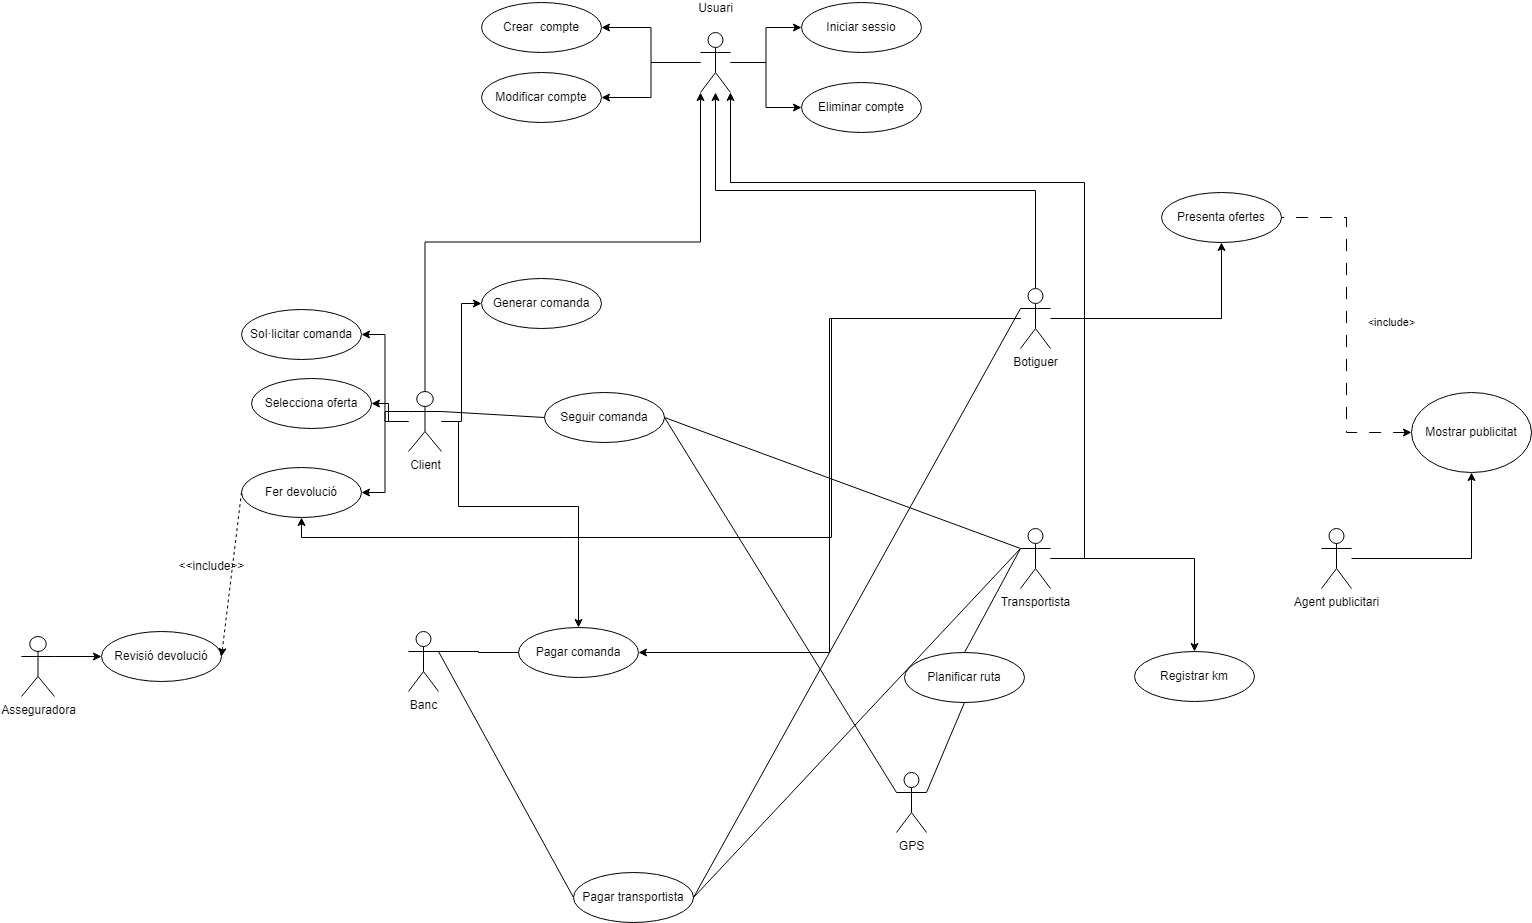

The diagram above was exported from draw.io. Its source (the exported page's mxGraphModel, read from the mxfile embedded in the PNG):
<mxGraphModel dx="1434" dy="746" grid="1" gridSize="10" guides="1" tooltips="1" connect="1" arrows="1" fold="1" page="1" pageScale="1" pageWidth="2339" pageHeight="3300" math="0" shadow="0">
  <root>
    <mxCell id="0" />
    <mxCell id="1" parent="0" />
    <mxCell id="QkQfE-vmOuYWhPcj1QCE-37" style="edgeStyle=orthogonalEdgeStyle;rounded=0;orthogonalLoop=1;jettySize=auto;html=1;entryX=0.5;entryY=0;entryDx=0;entryDy=0;" parent="1" source="QkQfE-vmOuYWhPcj1QCE-42" target="QkQfE-vmOuYWhPcj1QCE-83" edge="1">
      <mxGeometry relative="1" as="geometry">
        <Array as="points">
          <mxPoint x="737" y="849" />
          <mxPoint x="737" y="934" />
          <mxPoint x="857" y="934" />
        </Array>
        <mxPoint x="747" y="934" as="targetPoint" />
      </mxGeometry>
    </mxCell>
    <mxCell id="QkQfE-vmOuYWhPcj1QCE-38" style="edgeStyle=orthogonalEdgeStyle;rounded=0;orthogonalLoop=1;jettySize=auto;html=1;entryX=1;entryY=0.5;entryDx=0;entryDy=0;" parent="1" source="QkQfE-vmOuYWhPcj1QCE-42" target="QkQfE-vmOuYWhPcj1QCE-60" edge="1">
      <mxGeometry relative="1" as="geometry" />
    </mxCell>
    <mxCell id="QkQfE-vmOuYWhPcj1QCE-39" style="edgeStyle=orthogonalEdgeStyle;rounded=0;orthogonalLoop=1;jettySize=auto;html=1;entryX=0;entryY=0.5;entryDx=0;entryDy=0;" parent="1" source="QkQfE-vmOuYWhPcj1QCE-42" target="QkQfE-vmOuYWhPcj1QCE-65" edge="1">
      <mxGeometry relative="1" as="geometry" />
    </mxCell>
    <mxCell id="QkQfE-vmOuYWhPcj1QCE-40" style="edgeStyle=orthogonalEdgeStyle;rounded=0;orthogonalLoop=1;jettySize=auto;html=1;" parent="1" source="QkQfE-vmOuYWhPcj1QCE-42" target="QkQfE-vmOuYWhPcj1QCE-64" edge="1">
      <mxGeometry relative="1" as="geometry" />
    </mxCell>
    <mxCell id="QkQfE-vmOuYWhPcj1QCE-41" style="edgeStyle=orthogonalEdgeStyle;rounded=0;orthogonalLoop=1;jettySize=auto;html=1;exitX=0;exitY=0.3333333333333333;exitDx=0;exitDy=0;exitPerimeter=0;entryX=1;entryY=0.5;entryDx=0;entryDy=0;" parent="1" source="QkQfE-vmOuYWhPcj1QCE-42" target="QkQfE-vmOuYWhPcj1QCE-70" edge="1">
      <mxGeometry relative="1" as="geometry" />
    </mxCell>
    <mxCell id="QkQfE-vmOuYWhPcj1QCE-42" value="Client" style="shape=umlActor;verticalLabelPosition=bottom;verticalAlign=top;html=1;outlineConnect=0;" parent="1" vertex="1">
      <mxGeometry x="687" y="819" width="33" height="60" as="geometry" />
    </mxCell>
    <mxCell id="QkQfE-vmOuYWhPcj1QCE-43" style="edgeStyle=orthogonalEdgeStyle;rounded=0;orthogonalLoop=1;jettySize=auto;html=1;entryX=0.5;entryY=0;entryDx=0;entryDy=0;" parent="1" source="QkQfE-vmOuYWhPcj1QCE-44" target="QkQfE-vmOuYWhPcj1QCE-82" edge="1">
      <mxGeometry relative="1" as="geometry" />
    </mxCell>
    <mxCell id="QkQfE-vmOuYWhPcj1QCE-44" value="Transportista" style="shape=umlActor;verticalLabelPosition=bottom;verticalAlign=top;html=1;outlineConnect=0;" parent="1" vertex="1">
      <mxGeometry x="1299" y="956" width="30" height="60" as="geometry" />
    </mxCell>
    <mxCell id="QkQfE-vmOuYWhPcj1QCE-45" style="edgeStyle=orthogonalEdgeStyle;rounded=0;orthogonalLoop=1;jettySize=auto;html=1;entryX=0.5;entryY=1;entryDx=0;entryDy=0;" parent="1" source="QkQfE-vmOuYWhPcj1QCE-49" target="QkQfE-vmOuYWhPcj1QCE-63" edge="1">
      <mxGeometry relative="1" as="geometry">
        <Array as="points">
          <mxPoint x="1500" y="746" />
        </Array>
      </mxGeometry>
    </mxCell>
    <mxCell id="QkQfE-vmOuYWhPcj1QCE-46" style="edgeStyle=orthogonalEdgeStyle;rounded=0;orthogonalLoop=1;jettySize=auto;html=1;entryX=1;entryY=0.5;entryDx=0;entryDy=0;" parent="1" source="QkQfE-vmOuYWhPcj1QCE-49" target="QkQfE-vmOuYWhPcj1QCE-83" edge="1">
      <mxGeometry relative="1" as="geometry">
        <mxPoint x="916.9999999999995" y="1079" as="targetPoint" />
      </mxGeometry>
    </mxCell>
    <mxCell id="QkQfE-vmOuYWhPcj1QCE-47" style="edgeStyle=orthogonalEdgeStyle;rounded=0;orthogonalLoop=1;jettySize=auto;html=1;exitX=0.5;exitY=0;exitDx=0;exitDy=0;exitPerimeter=0;" parent="1" source="QkQfE-vmOuYWhPcj1QCE-49" target="QkQfE-vmOuYWhPcj1QCE-54" edge="1">
      <mxGeometry relative="1" as="geometry">
        <mxPoint x="993" y="560" as="targetPoint" />
      </mxGeometry>
    </mxCell>
    <mxCell id="QkQfE-vmOuYWhPcj1QCE-48" style="edgeStyle=orthogonalEdgeStyle;rounded=0;orthogonalLoop=1;jettySize=auto;html=1;entryX=0.5;entryY=1;entryDx=0;entryDy=0;" parent="1" source="QkQfE-vmOuYWhPcj1QCE-49" target="QkQfE-vmOuYWhPcj1QCE-70" edge="1">
      <mxGeometry relative="1" as="geometry">
        <Array as="points">
          <mxPoint x="1110" y="746" />
          <mxPoint x="1110" y="965" />
          <mxPoint x="580" y="965" />
        </Array>
      </mxGeometry>
    </mxCell>
    <mxCell id="QkQfE-vmOuYWhPcj1QCE-49" value="Botiguer&lt;div&gt;&lt;br&gt;&lt;/div&gt;" style="shape=umlActor;verticalLabelPosition=bottom;verticalAlign=top;html=1;outlineConnect=0;" parent="1" vertex="1">
      <mxGeometry x="1299" y="716" width="30" height="60" as="geometry" />
    </mxCell>
    <mxCell id="QkQfE-vmOuYWhPcj1QCE-50" style="edgeStyle=orthogonalEdgeStyle;rounded=0;orthogonalLoop=1;jettySize=auto;html=1;entryX=0;entryY=0.5;entryDx=0;entryDy=0;" parent="1" source="QkQfE-vmOuYWhPcj1QCE-54" target="QkQfE-vmOuYWhPcj1QCE-58" edge="1">
      <mxGeometry relative="1" as="geometry" />
    </mxCell>
    <mxCell id="QkQfE-vmOuYWhPcj1QCE-51" style="edgeStyle=orthogonalEdgeStyle;rounded=0;orthogonalLoop=1;jettySize=auto;html=1;entryX=0;entryY=0.5;entryDx=0;entryDy=0;" parent="1" source="QkQfE-vmOuYWhPcj1QCE-54" target="QkQfE-vmOuYWhPcj1QCE-57" edge="1">
      <mxGeometry relative="1" as="geometry" />
    </mxCell>
    <mxCell id="QkQfE-vmOuYWhPcj1QCE-52" style="edgeStyle=orthogonalEdgeStyle;rounded=0;orthogonalLoop=1;jettySize=auto;html=1;entryX=1;entryY=0.5;entryDx=0;entryDy=0;" parent="1" source="QkQfE-vmOuYWhPcj1QCE-54" target="QkQfE-vmOuYWhPcj1QCE-55" edge="1">
      <mxGeometry relative="1" as="geometry" />
    </mxCell>
    <mxCell id="QkQfE-vmOuYWhPcj1QCE-53" style="edgeStyle=orthogonalEdgeStyle;rounded=0;orthogonalLoop=1;jettySize=auto;html=1;entryX=1;entryY=0.5;entryDx=0;entryDy=0;" parent="1" source="QkQfE-vmOuYWhPcj1QCE-54" target="QkQfE-vmOuYWhPcj1QCE-56" edge="1">
      <mxGeometry relative="1" as="geometry" />
    </mxCell>
    <mxCell id="QkQfE-vmOuYWhPcj1QCE-54" value="Usuari&lt;div&gt;&lt;br&gt;&lt;/div&gt;" style="shape=umlActor;verticalLabelPosition=top;verticalAlign=bottom;html=1;outlineConnect=0;labelPosition=center;align=center;" parent="1" vertex="1">
      <mxGeometry x="979" y="460" width="30" height="60" as="geometry" />
    </mxCell>
    <mxCell id="QkQfE-vmOuYWhPcj1QCE-55" value="Crear&amp;nbsp; compte" style="ellipse;whiteSpace=wrap;html=1;" parent="1" vertex="1">
      <mxGeometry x="760" y="430" width="120" height="50" as="geometry" />
    </mxCell>
    <mxCell id="QkQfE-vmOuYWhPcj1QCE-56" value="Modificar compte" style="ellipse;whiteSpace=wrap;html=1;" parent="1" vertex="1">
      <mxGeometry x="760" y="500" width="120" height="50" as="geometry" />
    </mxCell>
    <mxCell id="QkQfE-vmOuYWhPcj1QCE-57" value="Eliminar compte" style="ellipse;whiteSpace=wrap;html=1;" parent="1" vertex="1">
      <mxGeometry x="1080" y="510" width="120" height="50" as="geometry" />
    </mxCell>
    <mxCell id="QkQfE-vmOuYWhPcj1QCE-58" value="Iniciar sessio" style="ellipse;whiteSpace=wrap;html=1;" parent="1" vertex="1">
      <mxGeometry x="1080" y="430" width="120" height="50" as="geometry" />
    </mxCell>
    <mxCell id="QkQfE-vmOuYWhPcj1QCE-59" value="Seguir comanda" style="ellipse;whiteSpace=wrap;html=1;" parent="1" vertex="1">
      <mxGeometry x="823" y="820" width="120" height="50" as="geometry" />
    </mxCell>
    <mxCell id="QkQfE-vmOuYWhPcj1QCE-60" value="Sol·licitar comanda" style="ellipse;whiteSpace=wrap;html=1;" parent="1" vertex="1">
      <mxGeometry x="520" y="737" width="120" height="50" as="geometry" />
    </mxCell>
    <mxCell id="QkQfE-vmOuYWhPcj1QCE-61" style="edgeStyle=orthogonalEdgeStyle;rounded=0;orthogonalLoop=1;jettySize=auto;html=1;exitX=1;exitY=0.3333333333333333;exitDx=0;exitDy=0;exitPerimeter=0;entryX=0;entryY=0.5;entryDx=0;entryDy=0;endArrow=none;endFill=0;" parent="1" edge="1">
      <mxGeometry relative="1" as="geometry">
        <mxPoint x="717" y="1079" as="sourcePoint" />
        <mxPoint x="797" y="1080" as="targetPoint" />
        <Array as="points">
          <mxPoint x="757" y="1079" />
          <mxPoint x="757" y="1080" />
        </Array>
      </mxGeometry>
    </mxCell>
    <mxCell id="QkQfE-vmOuYWhPcj1QCE-62" value="Banc" style="shape=umlActor;verticalLabelPosition=bottom;verticalAlign=top;html=1;outlineConnect=0;" parent="1" vertex="1">
      <mxGeometry x="687" y="1059" width="30" height="60" as="geometry" />
    </mxCell>
    <mxCell id="QkQfE-vmOuYWhPcj1QCE-63" value="Presenta ofertes" style="ellipse;whiteSpace=wrap;html=1;" parent="1" vertex="1">
      <mxGeometry x="1440" y="620" width="120" height="50" as="geometry" />
    </mxCell>
    <mxCell id="QkQfE-vmOuYWhPcj1QCE-64" value="Selecciona oferta" style="ellipse;whiteSpace=wrap;html=1;" parent="1" vertex="1">
      <mxGeometry x="530" y="806" width="120" height="50" as="geometry" />
    </mxCell>
    <mxCell id="QkQfE-vmOuYWhPcj1QCE-65" value="Generar comanda" style="ellipse;whiteSpace=wrap;html=1;" parent="1" vertex="1">
      <mxGeometry x="760" y="706" width="120" height="50" as="geometry" />
    </mxCell>
    <mxCell id="QkQfE-vmOuYWhPcj1QCE-66" style="edgeStyle=orthogonalEdgeStyle;rounded=0;orthogonalLoop=1;jettySize=auto;html=1;exitX=0.5;exitY=1;exitDx=0;exitDy=0;" parent="1" source="QkQfE-vmOuYWhPcj1QCE-60" target="QkQfE-vmOuYWhPcj1QCE-60" edge="1">
      <mxGeometry relative="1" as="geometry" />
    </mxCell>
    <mxCell id="QkQfE-vmOuYWhPcj1QCE-67" style="edgeStyle=orthogonalEdgeStyle;rounded=0;orthogonalLoop=1;jettySize=auto;html=1;exitX=1;exitY=0.3333333333333333;exitDx=0;exitDy=0;exitPerimeter=0;" parent="1" source="QkQfE-vmOuYWhPcj1QCE-68" target="QkQfE-vmOuYWhPcj1QCE-69" edge="1">
      <mxGeometry relative="1" as="geometry" />
    </mxCell>
    <mxCell id="QkQfE-vmOuYWhPcj1QCE-68" value="Asseguradora" style="shape=umlActor;verticalLabelPosition=bottom;verticalAlign=top;html=1;outlineConnect=0;" parent="1" vertex="1">
      <mxGeometry x="300" y="1064" width="33" height="60" as="geometry" />
    </mxCell>
    <mxCell id="QkQfE-vmOuYWhPcj1QCE-69" value="Revisió devolució" style="ellipse;whiteSpace=wrap;html=1;" parent="1" vertex="1">
      <mxGeometry x="380" y="1059" width="120" height="50" as="geometry" />
    </mxCell>
    <mxCell id="QkQfE-vmOuYWhPcj1QCE-70" value="Fer devolució" style="ellipse;whiteSpace=wrap;html=1;" parent="1" vertex="1">
      <mxGeometry x="520" y="895" width="120" height="50" as="geometry" />
    </mxCell>
    <mxCell id="QkQfE-vmOuYWhPcj1QCE-71" value="" style="endArrow=none;dashed=1;html=1;rounded=0;exitX=1;exitY=0.5;exitDx=0;exitDy=0;entryX=0;entryY=0.5;entryDx=0;entryDy=0;endFill=0;startArrow=classic;startFill=1;" parent="1" source="QkQfE-vmOuYWhPcj1QCE-69" target="QkQfE-vmOuYWhPcj1QCE-70" edge="1">
      <mxGeometry width="50" height="50" relative="1" as="geometry">
        <mxPoint x="670" y="886" as="sourcePoint" />
        <mxPoint x="720" y="836" as="targetPoint" />
      </mxGeometry>
    </mxCell>
    <mxCell id="QkQfE-vmOuYWhPcj1QCE-72" value="&amp;lt;&amp;lt;include&amp;gt;&amp;gt;" style="text;html=1;align=center;verticalAlign=middle;resizable=0;points=[];autosize=1;strokeColor=none;fillColor=none;" parent="1" vertex="1">
      <mxGeometry x="445" y="979" width="90" height="30" as="geometry" />
    </mxCell>
    <mxCell id="QkQfE-vmOuYWhPcj1QCE-75" value="GPS" style="shape=umlActor;verticalLabelPosition=bottom;verticalAlign=top;html=1;outlineConnect=0;" parent="1" vertex="1">
      <mxGeometry x="1175" y="1200" width="30" height="60" as="geometry" />
    </mxCell>
    <mxCell id="QkQfE-vmOuYWhPcj1QCE-76" value="" style="endArrow=none;html=1;rounded=0;entryX=1;entryY=0.5;entryDx=0;entryDy=0;exitX=0;exitY=0.3333333333333333;exitDx=0;exitDy=0;exitPerimeter=0;" parent="1" source="QkQfE-vmOuYWhPcj1QCE-75" target="QkQfE-vmOuYWhPcj1QCE-59" edge="1">
      <mxGeometry width="50" height="50" relative="1" as="geometry">
        <mxPoint x="893" y="1040" as="sourcePoint" />
        <mxPoint x="943" y="990" as="targetPoint" />
      </mxGeometry>
    </mxCell>
    <mxCell id="QkQfE-vmOuYWhPcj1QCE-77" value="" style="endArrow=none;html=1;rounded=0;entryX=1;entryY=0.5;entryDx=0;entryDy=0;exitX=0;exitY=0.3333333333333333;exitDx=0;exitDy=0;exitPerimeter=0;" parent="1" source="QkQfE-vmOuYWhPcj1QCE-44" target="QkQfE-vmOuYWhPcj1QCE-59" edge="1">
      <mxGeometry width="50" height="50" relative="1" as="geometry">
        <mxPoint x="893" y="1040" as="sourcePoint" />
        <mxPoint x="943" y="990" as="targetPoint" />
      </mxGeometry>
    </mxCell>
    <mxCell id="QkQfE-vmOuYWhPcj1QCE-78" value="" style="endArrow=none;html=1;rounded=0;entryX=0;entryY=0.5;entryDx=0;entryDy=0;exitX=1;exitY=0.3333333333333333;exitDx=0;exitDy=0;exitPerimeter=0;" parent="1" source="QkQfE-vmOuYWhPcj1QCE-42" target="QkQfE-vmOuYWhPcj1QCE-59" edge="1">
      <mxGeometry width="50" height="50" relative="1" as="geometry">
        <mxPoint x="1063" y="1040" as="sourcePoint" />
        <mxPoint x="1113" y="990" as="targetPoint" />
      </mxGeometry>
    </mxCell>
    <mxCell id="QkQfE-vmOuYWhPcj1QCE-79" value="Planificar ruta" style="ellipse;whiteSpace=wrap;html=1;" parent="1" vertex="1">
      <mxGeometry x="1183" y="1080" width="120" height="50" as="geometry" />
    </mxCell>
    <mxCell id="QkQfE-vmOuYWhPcj1QCE-80" value="" style="endArrow=none;html=1;rounded=0;exitX=1;exitY=0.3333333333333333;exitDx=0;exitDy=0;exitPerimeter=0;entryX=0.5;entryY=1;entryDx=0;entryDy=0;" parent="1" source="QkQfE-vmOuYWhPcj1QCE-75" target="QkQfE-vmOuYWhPcj1QCE-79" edge="1">
      <mxGeometry width="50" height="50" relative="1" as="geometry">
        <mxPoint x="1113" y="1000" as="sourcePoint" />
        <mxPoint x="1163" y="950" as="targetPoint" />
      </mxGeometry>
    </mxCell>
    <mxCell id="QkQfE-vmOuYWhPcj1QCE-81" value="" style="endArrow=none;html=1;rounded=0;exitX=0.5;exitY=0;exitDx=0;exitDy=0;entryX=0;entryY=0.3333333333333333;entryDx=0;entryDy=0;entryPerimeter=0;" parent="1" source="QkQfE-vmOuYWhPcj1QCE-79" target="QkQfE-vmOuYWhPcj1QCE-44" edge="1">
      <mxGeometry width="50" height="50" relative="1" as="geometry">
        <mxPoint x="1113" y="1000" as="sourcePoint" />
        <mxPoint x="1163" y="950" as="targetPoint" />
      </mxGeometry>
    </mxCell>
    <mxCell id="QkQfE-vmOuYWhPcj1QCE-82" value="Registrar km" style="ellipse;whiteSpace=wrap;html=1;" parent="1" vertex="1">
      <mxGeometry x="1413" y="1079" width="120" height="50" as="geometry" />
    </mxCell>
    <mxCell id="QkQfE-vmOuYWhPcj1QCE-83" value="Pagar comanda" style="ellipse;whiteSpace=wrap;html=1;" parent="1" vertex="1">
      <mxGeometry x="797" y="1055" width="120" height="50" as="geometry" />
    </mxCell>
    <mxCell id="QkQfE-vmOuYWhPcj1QCE-85" value="Pagar transportista" style="ellipse;whiteSpace=wrap;html=1;" parent="1" vertex="1">
      <mxGeometry x="852" y="1300" width="120" height="50" as="geometry" />
    </mxCell>
    <mxCell id="QkQfE-vmOuYWhPcj1QCE-86" value="" style="endArrow=none;html=1;rounded=0;exitX=1;exitY=0.5;exitDx=0;exitDy=0;entryX=0;entryY=0.3333333333333333;entryDx=0;entryDy=0;entryPerimeter=0;" parent="1" source="QkQfE-vmOuYWhPcj1QCE-85" target="QkQfE-vmOuYWhPcj1QCE-44" edge="1">
      <mxGeometry width="50" height="50" relative="1" as="geometry">
        <mxPoint x="988" y="1250" as="sourcePoint" />
        <mxPoint x="1038" y="1200" as="targetPoint" />
      </mxGeometry>
    </mxCell>
    <mxCell id="QkQfE-vmOuYWhPcj1QCE-87" value="" style="endArrow=none;html=1;rounded=0;exitX=0;exitY=0.5;exitDx=0;exitDy=0;entryX=1;entryY=0.3333333333333333;entryDx=0;entryDy=0;entryPerimeter=0;" parent="1" source="QkQfE-vmOuYWhPcj1QCE-85" target="QkQfE-vmOuYWhPcj1QCE-62" edge="1">
      <mxGeometry width="50" height="50" relative="1" as="geometry">
        <mxPoint x="998" y="1260" as="sourcePoint" />
        <mxPoint x="1048" y="1210" as="targetPoint" />
      </mxGeometry>
    </mxCell>
    <mxCell id="QkQfE-vmOuYWhPcj1QCE-88" value="" style="endArrow=none;html=1;rounded=0;exitX=1;exitY=0.5;exitDx=0;exitDy=0;entryX=0;entryY=0.3333333333333333;entryDx=0;entryDy=0;entryPerimeter=0;" parent="1" source="QkQfE-vmOuYWhPcj1QCE-85" target="QkQfE-vmOuYWhPcj1QCE-49" edge="1">
      <mxGeometry width="50" height="50" relative="1" as="geometry">
        <mxPoint x="1008" y="1270" as="sourcePoint" />
        <mxPoint x="1058" y="1220" as="targetPoint" />
      </mxGeometry>
    </mxCell>
    <mxCell id="QkQfE-vmOuYWhPcj1QCE-89" style="edgeStyle=orthogonalEdgeStyle;rounded=0;orthogonalLoop=1;jettySize=auto;html=1;exitX=0.5;exitY=0;exitDx=0;exitDy=0;exitPerimeter=0;entryX=0;entryY=1;entryDx=0;entryDy=0;entryPerimeter=0;" parent="1" source="QkQfE-vmOuYWhPcj1QCE-42" target="QkQfE-vmOuYWhPcj1QCE-54" edge="1">
      <mxGeometry relative="1" as="geometry">
        <mxPoint x="973" y="540" as="targetPoint" />
      </mxGeometry>
    </mxCell>
    <mxCell id="QkQfE-vmOuYWhPcj1QCE-90" style="edgeStyle=orthogonalEdgeStyle;rounded=0;orthogonalLoop=1;jettySize=auto;html=1;entryX=1;entryY=1;entryDx=0;entryDy=0;entryPerimeter=0;" parent="1" source="QkQfE-vmOuYWhPcj1QCE-44" target="QkQfE-vmOuYWhPcj1QCE-54" edge="1">
      <mxGeometry relative="1" as="geometry">
        <mxPoint x="1013" y="560" as="targetPoint" />
        <Array as="points">
          <mxPoint x="1363" y="986" />
          <mxPoint x="1363" y="610" />
          <mxPoint x="1009" y="610" />
        </Array>
      </mxGeometry>
    </mxCell>
    <mxCell id="QkQfE-vmOuYWhPcj1QCE-91" style="edgeStyle=orthogonalEdgeStyle;rounded=0;orthogonalLoop=1;jettySize=auto;html=1;entryX=0.5;entryY=1;entryDx=0;entryDy=0;" parent="1" source="QkQfE-vmOuYWhPcj1QCE-92" target="QkQfE-vmOuYWhPcj1QCE-94" edge="1">
      <mxGeometry relative="1" as="geometry" />
    </mxCell>
    <mxCell id="QkQfE-vmOuYWhPcj1QCE-92" value="Agent publicitari" style="shape=umlActor;verticalLabelPosition=bottom;verticalAlign=top;html=1;outlineConnect=0;" parent="1" vertex="1">
      <mxGeometry x="1600" y="956" width="30" height="60" as="geometry" />
    </mxCell>
    <mxCell id="QkQfE-vmOuYWhPcj1QCE-93" value="&amp;lt;include&amp;gt;" style="edgeStyle=orthogonalEdgeStyle;rounded=0;orthogonalLoop=1;jettySize=auto;html=1;entryX=1;entryY=0.5;entryDx=0;entryDy=0;dashed=1;dashPattern=12 12;endArrow=none;endFill=0;startArrow=classic;startFill=1;" parent="1" source="QkQfE-vmOuYWhPcj1QCE-94" target="QkQfE-vmOuYWhPcj1QCE-63" edge="1">
      <mxGeometry x="0.0147" y="-45" relative="1" as="geometry">
        <mxPoint as="offset" />
      </mxGeometry>
    </mxCell>
    <mxCell id="QkQfE-vmOuYWhPcj1QCE-94" value="Mostrar publicitat" style="ellipse;whiteSpace=wrap;html=1;" parent="1" vertex="1">
      <mxGeometry x="1690" y="820" width="120" height="80" as="geometry" />
    </mxCell>
  </root>
</mxGraphModel>